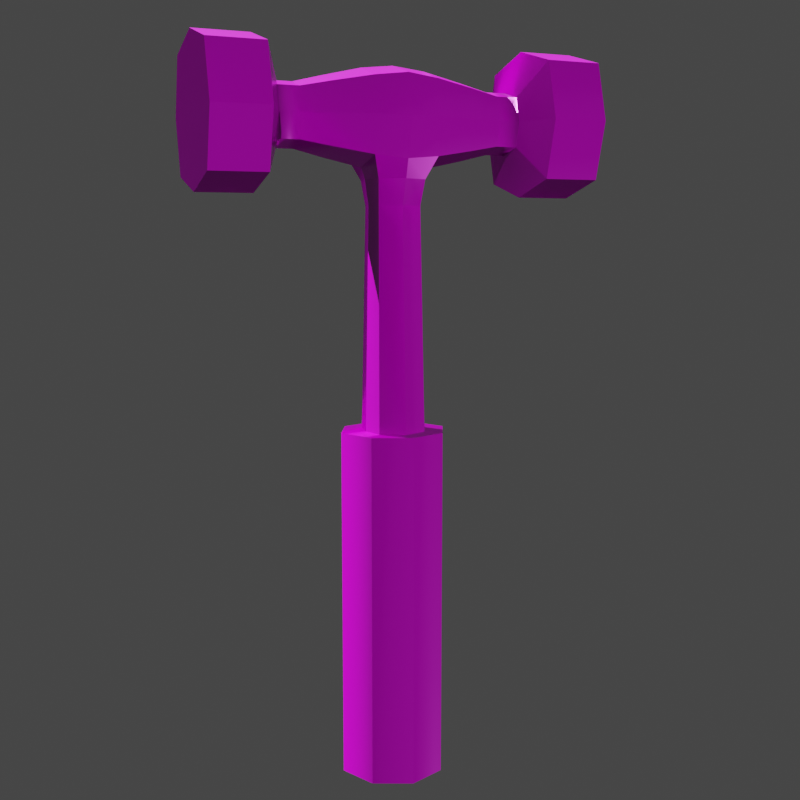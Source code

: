 # Source: hammer.blend  (saved by Blender 4.0.36; exported with 4.5.12 LTS)
import bpy
from mathutils import Matrix  # noqa: F401  (used for matrix-valued properties, if any)

bpy.ops.wm.read_factory_settings(use_empty=True)
scene = bpy.context.scene
scene.name = 'Scene'

# ---- collections
col_collection = bpy.data.collections.new('Collection'); scene.collection.children.link(col_collection)

# ---- images (referenced by path relative to the original .blend; pixels are not part of the script)
import os
ASSET_DIR = os.environ.get("B2B_ASSET_DIR", "")  # directory of the original .blend (textures are referenced by path, not embedded)
HERE = os.path.dirname(os.path.abspath(__file__))  # packed textures are extracted next to this script under _unpacked/

def load_image(name, relpath, width, height, colorspace="sRGB"):
    """Load a texture the original file referenced (path relative to the .blend, or extracted next to this script)."""
    p = next((c for c in (os.path.join(HERE, relpath), os.path.join(ASSET_DIR, relpath)) if relpath and os.path.exists(c)), "")
    if p:
        img = bpy.data.images.load(p, check_existing=True)
        img.name = name
    else:  # same state as the original file: an image datablock whose file is absent (Cycles renders it pink)
        img = bpy.data.images.new(name, width, height)
        img.source = "FILE"
        img.filepath = "//" + (relpath or name)
    img.colorspace_settings.name = colorspace
    return img
img_hammer_textured_hammer_metal_mat_basecolor_png = load_image('Hammer_textured_Hammer_Metal_Mat_BaseColor.png', 'Hammer_textured_Hammer_Metal_Mat_BaseColor.png', 1024, 1024, 'sRGB')
img_hammer_textured_hammer_metal_mat_roughness_png = load_image('Hammer_textured_Hammer_Metal_Mat_Roughness.png', 'Hammer_textured_Hammer_Metal_Mat_Roughness.png', 1024, 1024, 'Non-Color')
img_hammer_textured_hammer_metal_mat_normal_png = load_image('Hammer_textured_Hammer_Metal_Mat_Normal.png', 'Hammer_textured_Hammer_Metal_Mat_Normal.png', 1024, 1024, 'Non-Color')
img_hammer_textured_hammer_metal_mat_metallic_png = load_image('Hammer_textured_Hammer_Metal_Mat_Metallic.png', 'Hammer_textured_Hammer_Metal_Mat_Metallic.png', 1024, 1024, 'Non-Color')
img_hammer_textured_default_material_metallic_png = load_image('Hammer_textured_Default_Material_Metallic.png', 'Hammer_textured_Default_Material_Metallic.png', 1024, 1024, 'Non-Color')
img_hammer_textured_default_material_roughness_png = load_image('Hammer_textured_Default_Material_Roughness.png', 'Hammer_textured_Default_Material_Roughness.png', 1024, 1024, 'Non-Color')
img_hammer_textured_default_material_normal_png = load_image('Hammer_textured_Default_Material_Normal.png', 'Hammer_textured_Default_Material_Normal.png', 1024, 1024, 'Non-Color')
img_hammer_textured_default_material_basecolor_png = load_image('Hammer_textured_Default_Material_BaseColor.png', 'Hammer_textured_Default_Material_BaseColor.png', 1024, 1024, 'sRGB')

# ---- materials (node trees are filled in below, after node groups)
mat_hammer_metal_mat = bpy.data.materials.new('Hammer_Metal_Mat')
mat_hammer_metal_mat.use_transparent_shadow = False
mat_hammer_metal_mat.diffuse_color = (0.5, 0.5, 0.5, 1.0)
mat_hammer_metal_mat.roughness = 0.5528
mat_hammer_metal_mat.specular_intensity = 1.0
mat_hammer_metal_mat.metallic = 1.0
mat_default_material = bpy.data.materials.new('Default_Material')
mat_default_material.use_transparent_shadow = False
mat_default_material.diffuse_color = (0.5, 0.5, 0.5, 1.0)
mat_default_material.roughness = 0.5528
mat_default_material.specular_intensity = 1.0
mat_default_material.metallic = 1.0

# ---- material node trees
mat_hammer_metal_mat.use_nodes = True; mat_hammer_metal_mat.node_tree.nodes.clear()
_N = mat_hammer_metal_mat.node_tree.nodes; _L = mat_hammer_metal_mat.node_tree.links
n0 = _N.new('ShaderNodeNormalMap'); n0.name = 'Normal Map'; n0.location = (-300, -300)
n0.label = 'Normal/Map'
n1 = _N.new('ShaderNodeTexImage'); n1.name = 'Image Texture'; n1.location = (-597, 229)
n1.image = img_hammer_textured_hammer_metal_mat_basecolor_png
n2 = _N.new('ShaderNodeTexImage'); n2.name = 'Image Texture.004'; n2.location = (-599, -73)
n2.image = img_hammer_textured_hammer_metal_mat_roughness_png
n3 = _N.new('ShaderNodeTexImage'); n3.name = 'Image Texture.003'; n3.location = (-722, -409)
n3.image = img_hammer_textured_hammer_metal_mat_normal_png
n4 = _N.new('ShaderNodeTexImage'); n4.name = 'Image Texture.002'; n4.location = (-895, 163)
n4.image = img_hammer_textured_hammer_metal_mat_metallic_png
n5 = _N.new('ShaderNodeOutputMaterial'); n5.name = 'Material Output'; n5.location = (649, 227)
n6 = _N.new('ShaderNodeBsdfPrincipled'); n6.name = 'Principled BSDF'; n6.location = (10, 300)
n6.inputs[3].default_value = 1.45
n6.inputs[13].default_value = 1.0
n6.inputs[27].default_value = (0.0, 0.0, 0.0, 1.0)
n6.inputs[28].default_value = 1.0
_L.new(n0.outputs[0], n6.inputs[5])
_L.new(n1.outputs[0], n6.inputs[0])
_L.new(n2.outputs[0], n6.inputs[2])
_L.new(n3.outputs[0], n0.inputs[1])
_L.new(n4.outputs[0], n6.inputs[1])
_L.new(n6.outputs[0], n5.inputs[0])
n5.is_active_output = True
mat_default_material.use_nodes = True; mat_default_material.node_tree.nodes.clear()
_N = mat_default_material.node_tree.nodes; _L = mat_default_material.node_tree.links
n0 = _N.new('ShaderNodeBsdfPrincipled'); n0.name = 'Principled BSDF'; n0.location = (10, 300)
n0.inputs[3].default_value = 1.45
n0.inputs[13].default_value = 1.0
n0.inputs[27].default_value = (0.0, 0.0, 0.0, 1.0)
n0.inputs[28].default_value = 1.0
n1 = _N.new('ShaderNodeOutputMaterial'); n1.name = 'Material Output'; n1.location = (300, 300)
n2 = _N.new('ShaderNodeNormalMap'); n2.name = 'Normal Map'; n2.location = (-300, -300)
n2.label = 'Normal/Map'
n3 = _N.new('ShaderNodeTexImage'); n3.name = 'Image Texture.001'; n3.location = (-665, 184)
n3.image = img_hammer_textured_default_material_metallic_png
n4 = _N.new('ShaderNodeTexImage'); n4.name = 'Image Texture.003'; n4.location = (-387, 121)
n4.image = img_hammer_textured_default_material_roughness_png
n5 = _N.new('ShaderNodeTexImage'); n5.name = 'Image Texture.002'; n5.location = (-657, -344)
n5.image = img_hammer_textured_default_material_normal_png
n6 = _N.new('ShaderNodeTexImage'); n6.name = 'Image Texture'; n6.location = (-874, 350)
n6.image = img_hammer_textured_default_material_basecolor_png
_L.new(n0.outputs[0], n1.inputs[0])
_L.new(n2.outputs[0], n0.inputs[5])
_L.new(n3.outputs[0], n0.inputs[1])
_L.new(n4.outputs[0], n0.inputs[2])
_L.new(n5.outputs[0], n2.inputs[1])
_L.new(n6.outputs[0], n0.inputs[0])
n1.is_active_output = True

# ---- world
world_world = bpy.data.worlds.new('World'); scene.world = world_world
world_world.use_nodes = True; world_world.node_tree.nodes.clear()
_N = world_world.node_tree.nodes; _L = world_world.node_tree.links
n0 = _N.new('ShaderNodeOutputWorld'); n0.name = 'World Output'; n0.location = (300, 300)
n1 = _N.new('ShaderNodeBackground'); n1.name = 'Background'; n1.location = (10, 300)
n1.inputs[0].default_value = (0.05088, 0.05088, 0.05088, 1.0)
_L.new(n1.outputs[0], n0.inputs[0])
n0.is_active_output = True
world_world.color = (0.05088, 0.05088, 0.05088)
world_world.use_sun_shadow = False
world_world.sun_shadow_jitter_overblur = 0.0

# ---- cameras
cam_camera = bpy.data.cameras.new('Camera')
cam_camera.clip_end = 100.0
cam_camera.ortho_scale = 7.314

# ---- lights
light_sun = bpy.data.lights.new('Sun', 'SUN')
light_sun.transmission_factor = 0.0
light_sun.energy = 8.58
light_sun_001 = bpy.data.lights.new('Sun.001', 'SUN')
light_sun_001.transmission_factor = 0.0
light_sun_001.energy = 1.0

# ---- meshes
me_pcube3 = bpy.data.meshes.new('pCube3')
me_pcube3.from_pydata([(-0.541, 10.89, 0.7658), (0.0, 10.89, 0.832), (0.0, 11.55, 0.6554), (-0.541, 11.49, 0.6032), (0.0, 11.73, 9.395e-08), (-0.541, 11.67, 9.673e-08), (-0.541, 11.49, -0.6032), (0.0, 11.55, -0.6554), (0.0, 10.89, -0.832), (-0.541, 10.89, -0.7658), (3.252, 10.89, 1.187), (3.252, 10.89, -1.22e-15), (3.252, 12.09, -9.61e-16), (3.252, 11.83, 0.9351), (-3.252, 10.89, -1.22e-15), (-3.252, 10.89, 1.187), (-3.252, 11.83, 0.9351), (-3.252, 12.09, -9.61e-16), (0.541, 10.29, 0.6032), (0.541, 10.12, 9.673e-08), (1.19, 10.26, -9.61e-16), (1.19, 10.4, 0.4892), (0.541, 10.89, -0.7658), (0.541, 11.49, -0.6032), (1.19, 11.38, -0.4892), (1.19, 10.89, -0.621), (0.541, 11.67, 9.673e-08), (0.541, 11.49, 0.6032), (1.19, 11.38, 0.4892), (1.19, 11.52, -9.61e-16), (0.541, 10.89, 0.7658), (1.19, 10.89, 0.621), (-0.541, 10.12, 9.673e-08), (-0.541, 10.29, 0.6032), (-1.19, 10.4, 0.4892), (-1.19, 10.26, -9.61e-16), (-1.19, 11.38, 0.4892), (-1.19, 10.89, 0.621), (-1.19, 11.52, -9.61e-16), (-1.19, 10.89, -0.621), (-1.19, 11.38, -0.4892), (1.676, 10.38, -9.61e-16), (1.676, 10.49, 0.3978), (1.676, 11.29, -0.3978), (1.676, 10.89, -0.5051), (1.676, 11.29, 0.3978), (1.676, 11.4, -9.61e-16), (1.676, 10.89, 0.5051), (-1.676, 10.49, 0.3978), (-1.676, 10.38, -9.61e-16), (-1.676, 11.29, 0.3978), (-1.676, 10.89, 0.5051), (-1.676, 11.4, -9.61e-16), (-1.676, 10.89, -0.5051), (-1.676, 11.29, -0.3978), (2.035, 10.38, -9.61e-16), (2.035, 10.49, 0.3978), (2.035, 11.29, -0.3978), (2.035, 10.89, -0.5051), (2.035, 11.29, 0.3978), (2.035, 11.4, -9.61e-16), (2.035, 10.89, 0.5051), (-2.035, 10.49, 0.3978), (-2.035, 10.38, -9.61e-16), (-2.035, 11.29, 0.3978), (-2.035, 10.89, 0.5051), (-2.035, 11.4, -9.61e-16), (-2.035, 10.89, -0.5051), (-2.035, 11.29, -0.3978), (2.321, 9.691, -9.61e-16), (2.321, 9.957, 0.9351), (2.321, 11.83, -0.9351), (2.321, 10.89, -1.187), (2.321, 11.83, 0.9351), (2.321, 12.09, -9.61e-16), (2.321, 10.89, 1.187), (-2.321, 9.957, 0.9351), (-2.321, 9.691, -9.61e-16), (-2.321, 11.83, 0.9351), (-2.321, 10.89, 1.187), (-2.321, 12.09, -9.61e-16), (-2.321, 10.89, -1.187), (-2.321, 11.83, -0.9351), (3.252, 9.691, -9.61e-16), (3.252, 9.957, 0.9351), (3.252, 11.83, -0.9351), (3.252, 10.89, -1.187), (-3.252, 9.957, 0.9351), (-3.252, 9.691, -9.61e-16), (-3.252, 10.89, -1.187), (-3.252, 11.83, -0.9351), (0.0, 10.24, 0.6554), (2.321, 9.957, -0.9351), (3.252, 9.957, -0.9351), (2.035, 10.49, -0.3978), (1.676, 10.49, -0.3978), (1.19, 10.4, -0.4892), (0.541, 10.29, -0.6032), (0.0, 10.24, -0.6554), (-0.541, 10.29, -0.6032), (-1.19, 10.4, -0.4892), (-1.676, 10.49, -0.3978), (-2.035, 10.49, -0.3978), (-2.321, 9.957, -0.9351), (-3.252, 9.957, -0.9351), (-0.4014, 5.837, 0.4014), (0.0, 5.837, 0.5702), (0.0, 9.521, 0.4249), (-0.3604, 9.521, 0.2991), (0.4014, 5.837, 0.4014), (0.4812, 5.837, 0.0), (0.4199, 9.521, 0.0), (0.3604, 9.521, 0.2991), (0.0, 5.837, -0.5702), (-0.4014, 5.837, -0.4014), (-0.3604, 9.521, -0.2991), (0.0, 9.521, -0.4249), (-0.4812, 5.837, 0.0), (-0.4199, 9.521, 0.0), (0.4014, 5.837, -0.4014), (0.3604, 9.521, -0.2991), (-0.4014, 9.937, -0.4014), (0.0, 9.937, -0.5702), (0.4014, 9.937, -0.4014), (0.4812, 9.937, 0.0), (0.4014, 9.937, 0.4014), (0.0, 9.937, 0.5702), (-0.4014, 9.937, 0.4014), (-0.4812, 9.937, 0.0), (-0.6274, -0.03243, 0.6274), (0.0, -0.03243, 0.8914), (0.0, 5.837, 0.8914), (-0.6274, 5.837, 0.6274), (-0.6274, 5.837, -0.6274), (0.0, 5.837, -0.8914), (0.0, -0.03243, -0.8914), (-0.6274, -0.03243, -0.6274), (-0.9132, -0.03243, 2.305e-16), (0.0, -0.03243, 2.305e-16), (0.6274, -0.03243, 0.6274), (0.9132, -0.03243, 2.305e-16), (0.9132, 5.837, -4.148e-14), (0.6274, 5.837, 0.6274), (-0.9132, 5.837, -4.148e-14), (0.0, 5.837, 0.5702), (-0.4014, 5.837, 0.4014), (0.4812, 5.837, -4.148e-14), (0.4014, 5.837, 0.4014), (-0.4014, 5.837, -0.4014), (0.0, 5.837, -0.5702), (-0.4812, 5.837, -4.148e-14), (0.6274, -0.03243, -0.6274), (0.6274, 5.837, -0.6274), (0.4014, 5.837, -0.4014)], [], [(3, 0, 1), (1, 2, 3), (5, 3, 2), (2, 4, 5), (9, 6, 7), (7, 8, 9), (13, 10, 11), (11, 12, 13), (17, 14, 15), (15, 16, 17), (21, 18, 19), (19, 20, 21), (25, 22, 23), (23, 24, 25), (29, 26, 27), (27, 28, 29), (28, 27, 30), (30, 31, 28), (35, 32, 33), (33, 34, 35), (37, 0, 3), (3, 36, 37), (36, 3, 5), (5, 38, 36), (40, 6, 9), (9, 39, 40), (42, 21, 20), (20, 41, 42), (44, 25, 24), (24, 43, 44), (46, 29, 28), (28, 45, 46), (45, 28, 31), (31, 47, 45), (49, 35, 34), (34, 48, 49), (51, 37, 36), (36, 50, 51), (50, 36, 38), (38, 52, 50), (54, 40, 39), (39, 53, 54), (56, 42, 41), (41, 55, 56), (58, 44, 43), (43, 57, 58), (60, 46, 45), (45, 59, 60), (59, 45, 47), (47, 61, 59), (63, 49, 48), (48, 62, 63), (65, 51, 50), (50, 64, 65), (64, 50, 52), (52, 66, 64), (68, 54, 53), (53, 67, 68), (70, 56, 55), (55, 69, 70), (72, 58, 57), (57, 71, 72), (74, 60, 59), (59, 73, 74), (73, 59, 61), (61, 75, 73), (77, 63, 62), (62, 76, 77), (79, 65, 64), (64, 78, 79), (78, 64, 66), (66, 80, 78), (82, 68, 67), (67, 81, 82), (84, 70, 69), (69, 83, 84), (86, 72, 71), (71, 85, 86), (12, 74, 73), (73, 13, 12), (13, 73, 75), (75, 10, 13), (88, 77, 76), (76, 87, 88), (15, 79, 78), (78, 16, 15), (16, 78, 80), (80, 17, 16), (90, 82, 81), (81, 89, 90), (14, 88, 87), (87, 15, 14), (87, 76, 79), (79, 15, 87), (76, 62, 65), (65, 79, 76), (62, 48, 51), (51, 65, 62), (48, 34, 37), (37, 51, 48), (34, 33, 0), (0, 37, 34), (0, 33, 91), (91, 1, 0), (21, 31, 30), (30, 18, 21), (42, 47, 31), (31, 21, 42), (56, 61, 47), (47, 42, 56), (70, 75, 61), (61, 56, 70), (84, 10, 75), (75, 70, 84), (10, 84, 83), (83, 11, 10), (93, 92, 72), (72, 86, 93), (92, 94, 58), (58, 72, 92), (94, 95, 44), (44, 58, 94), (95, 96, 25), (25, 44, 95), (96, 97, 22), (22, 25, 96), (99, 9, 8), (8, 98, 99), (100, 39, 9), (9, 99, 100), (101, 53, 39), (39, 100, 101), (102, 67, 53), (53, 101, 102), (103, 81, 67), (67, 102, 103), (104, 89, 81), (81, 103, 104), (90, 89, 14), (14, 17, 90), (89, 104, 88), (88, 14, 89), (104, 103, 77), (77, 88, 104), (103, 102, 63), (63, 77, 103), (102, 101, 49), (49, 63, 102), (101, 100, 35), (35, 49, 101), (100, 99, 32), (32, 35, 100), (96, 20, 19), (19, 97, 96), (95, 41, 20), (20, 96, 95), (94, 55, 41), (41, 95, 94), (92, 69, 55), (55, 94, 92), (93, 83, 69), (69, 92, 93), (86, 11, 83), (83, 93, 86), (85, 12, 11), (11, 86, 85), (85, 71, 74), (74, 12, 85), (71, 57, 60), (60, 74, 71), (57, 43, 46), (46, 60, 57), (43, 24, 29), (29, 46, 43), (24, 23, 26), (26, 29, 24), (6, 5, 4), (4, 7, 6), (40, 38, 5), (5, 6, 40), (54, 52, 38), (38, 40, 54), (68, 66, 52), (52, 54, 68), (82, 80, 66), (66, 68, 82), (90, 17, 80), (80, 82, 90), (8, 7, 23), (23, 22, 8), (97, 98, 8), (8, 22, 97), (30, 1, 91), (91, 18, 30), (27, 2, 1), (1, 30, 27), (26, 4, 2), (2, 27, 26), (23, 7, 4), (4, 26, 23), (108, 105, 106), (106, 107, 108), (112, 109, 110), (110, 111, 112), (116, 113, 114), (114, 115, 116), (118, 117, 105), (105, 108, 118), (115, 114, 117), (117, 118, 115), (120, 111, 110), (110, 119, 120), (120, 119, 113), (113, 116, 120), (112, 107, 106), (106, 109, 112), (122, 116, 115), (115, 121, 122), (123, 120, 116), (116, 122, 123), (123, 124, 111), (111, 120, 123), (125, 112, 111), (111, 124, 125), (125, 126, 107), (107, 112, 125), (127, 108, 107), (107, 126, 127), (128, 118, 108), (108, 127, 128), (121, 115, 118), (118, 128, 121), (122, 98, 97), (97, 123, 122), (123, 97, 19), (19, 124, 123), (124, 19, 18), (18, 125, 124), (125, 18, 91), (91, 126, 125), (126, 91, 33), (33, 127, 126), (127, 33, 32), (32, 128, 127), (128, 32, 99), (99, 121, 128), (121, 99, 98), (98, 122, 121), (132, 129, 130), (130, 131, 132), (136, 133, 134), (134, 135, 136), (129, 137, 138), (138, 130, 129), (142, 139, 140), (140, 141, 142), (143, 137, 129), (129, 132, 143), (145, 132, 131), (131, 144, 145), (147, 142, 141), (141, 146, 147), (149, 134, 133), (133, 148, 149), (150, 143, 132), (132, 145, 150), (148, 133, 143), (143, 150, 148), (133, 136, 137), (137, 143, 133), (137, 136, 135), (135, 138, 137), (152, 141, 140), (140, 151, 152), (153, 146, 141), (141, 152, 153), (153, 152, 134), (134, 149, 153), (151, 135, 134), (134, 152, 151), (140, 138, 135), (135, 151, 140), (139, 130, 138), (138, 140, 139), (142, 131, 130), (130, 139, 142), (147, 144, 131), (131, 142, 147)])
me_pcube3.polygons.foreach_set('use_smooth', [True] * 288)
me_pcube3.polygons.foreach_set('material_index', [0, 0, 0, 0, 0, 0, 0, 0, 0, 0, 0, 0, 0, 0, 0, 0, 0, 0, 0, 0, 0, 0, 0, 0, 0, 0, 0, 0, 0, 0, 0, 0, 0, 0, 0, 0, 0, 0, 0, 0, 0, 0, 0, 0, 0, 0, 0, 0, 0, 0, 0, 0, 0, 0, 0, 0, 0, 0, 0, 0, 0, 0, 0, 0, 0, 0, 0, 0, 0, 0, 0, 0, 0, 0, 0, 0, 0, 0, 0, 0, 0, 0, 0, 0, 0, 0, 0, 0, 0, 0, 0, 0, 0, 0, 0, 0, 0, 0, 0, 0, 0, 0, 0, 0, 0, 0, 0, 0, 0, 0, 0, 0, 0, 0, 0, 0, 0, 0, 0, 0, 0, 0, 0, 0, 0, 0, 0, 0, 0, 0, 0, 0, 0, 0, 0, 0, 0, 0, 0, 0, 0, 0, 0, 0, 0, 0, 0, 0, 0, 0, 0, 0, 0, 0, 0, 0, 0, 0, 0, 0, 0, 0, 0, 0, 0, 0, 0, 0, 0, 0, 0, 0, 0, 0, 0, 0, 0, 0, 0, 0, 0, 0, 0, 0, 0, 0, 0, 0, 0, 0, 0, 0, 0, 0, 0, 0, 0, 0, 0, 0, 0, 0, 0, 0, 0, 0, 0, 0, 0, 0, 0, 0, 0, 0, 0, 0, 0, 0, 0, 0, 0, 0, 0, 0, 0, 0, 0, 0, 0, 0, 0, 0, 0, 0, 0, 0, 0, 0, 0, 0, 0, 0, 0, 0, 0, 0, 0, 0, 1, 1, 1, 1, 1, 1, 1, 1, 1, 1, 1, 1, 1, 1, 1, 1, 1, 1, 1, 1, 1, 1, 1, 1, 1, 1, 1, 1, 1, 1, 1, 1, 1, 1, 1, 1, 1, 1, 1, 1])
_k = set([(2, 3), (2, 27), (3, 36), (6, 7), (6, 40), (7, 23), (10, 13), (10, 84), (12, 13), (12, 85), (13, 73), (15, 16), (15, 87), (16, 17), (16, 78), (17, 90), (18, 19), (18, 21), (18, 91), (18, 125), (19, 97), (19, 124), (21, 42), (23, 24), (24, 43), (27, 28), (28, 45), (32, 33), (32, 99), (32, 128), (33, 34), (33, 91), (33, 127), (34, 48), (36, 50), (40, 54), (42, 56), (43, 57), (45, 59), (48, 62), (50, 64), (54, 68), (56, 70), (57, 71), (59, 73), (62, 76), (64, 78), (68, 82), (69, 70), (69, 92), (70, 75), (70, 84), (71, 72), (71, 74), (71, 85), (72, 92), (73, 74), (73, 75), (76, 77), (76, 79), (76, 87), (77, 103), (78, 79), (78, 80), (80, 82), (81, 82), (81, 103), (82, 90), (83, 84), (83, 93), (85, 86), (86, 93), (87, 88), (88, 104), (89, 90), (89, 104), (91, 126), (92, 93), (92, 94), (94, 95), (95, 96), (96, 97), (97, 98), (97, 123), (98, 99), (98, 122), (99, 100), (99, 121), (100, 101), (101, 102), (102, 103), (103, 104), (105, 108), (105, 118), (108, 127), (109, 112), (112, 125), (114, 115), (114, 116), (115, 121), (119, 120), (120, 123), (121, 122), (121, 128), (122, 123), (123, 124), (124, 125), (125, 126), (126, 127), (127, 128), (129, 130), (129, 132), (129, 137), (130, 139), (131, 132), (131, 142), (132, 143), (133, 134), (133, 136), (133, 143), (134, 152), (135, 136), (135, 151), (136, 137), (139, 140), (139, 142), (140, 151), (141, 142), (141, 152), (151, 152)])
me_pcube3.attributes.new('sharp_edge', 'BOOLEAN', 'EDGE').data.foreach_set('value', [ (min(e.vertices), max(e.vertices)) in _k for e in me_pcube3.edges])
_uv = me_pcube3.uv_layers.new(name='Attribute')
_uv.uv.foreach_set('vector', [0.7988, 0.1401, 0.7987, 0.1827, 0.7602, 0.1826, 0.7602, 0.1826, 0.7603, 0.1364, 0.7988, 0.1401, 0.7989, 0.128, 0.7988, 0.1401, 0.7603, 0.1364, 0.7603, 0.1364, 0.7604, 0.1232, 0.7989, 0.128, 0.2797, 0.8593, 0.2797, 0.9018, 0.2412, 0.9055, 0.2412, 0.9055, 0.2412, 0.8593, 0.2797, 0.8593, 0.5289, 0.116, 0.5287, 0.1819, 0.45, 0.1602, 0.45, 0.1602, 0.4717, 0.08146, 0.5289, 0.116, 0.5301, 0.9596, 0.5515, 0.8808, 0.6303, 0.9022, 0.6303, 0.9022, 0.5969, 0.959, 0.5301, 0.9596, 0.6754, 0.2168, 0.7216, 0.225, 0.7216, 0.2371, 0.7216, 0.2371, 0.6754, 0.2266, 0.6754, 0.2168, 0.1565, 0.8593, 0.2027, 0.8593, 0.2027, 0.9018, 0.2027, 0.9018, 0.1565, 0.8937, 0.1565, 0.8593, 0.6756, 0.138, 0.7219, 0.1278, 0.7218, 0.1399, 0.7218, 0.1399, 0.6756, 0.1478, 0.6756, 0.138, 0.6756, 0.1478, 0.7218, 0.1399, 0.7217, 0.1824, 0.7217, 0.1824, 0.6755, 0.1823, 0.6756, 0.1478, 0.8448, 0.2271, 0.7986, 0.2373, 0.7986, 0.2252, 0.7986, 0.2252, 0.8448, 0.2173, 0.8448, 0.2271, 0.8449, 0.1828, 0.7987, 0.1827, 0.7988, 0.1401, 0.7988, 0.1401, 0.845, 0.1483, 0.8449, 0.1828, 0.845, 0.1483, 0.7988, 0.1401, 0.7989, 0.128, 0.7989, 0.128, 0.8451, 0.1385, 0.845, 0.1483, 0.3259, 0.8937, 0.2797, 0.9018, 0.2797, 0.8593, 0.2797, 0.8593, 0.3259, 0.8593, 0.3259, 0.8937, 0.6408, 0.2103, 0.6754, 0.2168, 0.6754, 0.2266, 0.6754, 0.2266, 0.6408, 0.2182, 0.6408, 0.2103, 0.1219, 0.8593, 0.1565, 0.8593, 0.1565, 0.8937, 0.1565, 0.8937, 0.1219, 0.8873, 0.1219, 0.8593, 0.641, 0.1462, 0.6756, 0.138, 0.6756, 0.1478, 0.6756, 0.1478, 0.641, 0.1542, 0.641, 0.1462, 0.641, 0.1542, 0.6756, 0.1478, 0.6755, 0.1823, 0.6755, 0.1823, 0.6409, 0.1822, 0.641, 0.1542, 0.8794, 0.2189, 0.8448, 0.2271, 0.8448, 0.2173, 0.8448, 0.2173, 0.8795, 0.2109, 0.8794, 0.2189, 0.8795, 0.1829, 0.8449, 0.1828, 0.845, 0.1483, 0.845, 0.1483, 0.8796, 0.1548, 0.8795, 0.1829, 0.8796, 0.1548, 0.845, 0.1483, 0.8451, 0.1385, 0.8451, 0.1385, 0.8796, 0.1469, 0.8796, 0.1548, 0.3605, 0.8873, 0.3259, 0.8937, 0.3259, 0.8593, 0.3259, 0.8593, 0.3605, 0.8593, 0.3605, 0.8873, 0.6153, 0.2102, 0.6408, 0.2103, 0.6408, 0.2182, 0.6408, 0.2182, 0.6153, 0.2182, 0.6153, 0.2102, 0.09638, 0.8593, 0.1219, 0.8593, 0.1219, 0.8873, 0.1219, 0.8873, 0.09638, 0.8873, 0.09638, 0.8593, 0.6155, 0.1461, 0.641, 0.1462, 0.641, 0.1542, 0.641, 0.1542, 0.6155, 0.1541, 0.6155, 0.1461, 0.6155, 0.1541, 0.641, 0.1542, 0.6409, 0.1822, 0.6409, 0.1822, 0.6154, 0.1822, 0.6155, 0.1541, 0.9049, 0.219, 0.8794, 0.2189, 0.8795, 0.2109, 0.8795, 0.2109, 0.905, 0.211, 0.9049, 0.219, 0.905, 0.183, 0.8795, 0.1829, 0.8796, 0.1548, 0.8796, 0.1548, 0.9051, 0.1549, 0.905, 0.183, 0.9051, 0.1549, 0.8796, 0.1548, 0.8796, 0.1469, 0.8796, 0.1469, 0.9051, 0.1469, 0.9051, 0.1549, 0.3861, 0.8873, 0.3605, 0.8873, 0.3605, 0.8593, 0.3605, 0.8593, 0.3861, 0.8593, 0.3861, 0.8873, 0.1671, 0.604, 0.1264, 0.6457, 0.09782, 0.638, 0.09782, 0.638, 0.09717, 0.5839, 0.1671, 0.604, 0.00854, 0.6756, 0.06217, 0.6749, 0.07011, 0.7033, 0.07011, 0.7033, 0.02937, 0.745, 0.00854, 0.6756, 0.09932, 0.7652, 0.09868, 0.711, 0.1271, 0.7026, 0.1271, 0.7026, 0.1688, 0.7434, 0.09932, 0.7652, 0.1688, 0.7434, 0.1271, 0.7026, 0.1343, 0.6741, 0.1343, 0.6741, 0.188, 0.6734, 0.1688, 0.7434, 0.8927, 0.2659, 0.8927, 0.3173, 0.8656, 0.325, 0.8656, 0.325, 0.8265, 0.2858, 0.8927, 0.2659, 0.8074, 0.352, 0.8584, 0.352, 0.8656, 0.379, 0.8656, 0.379, 0.8264, 0.4182, 0.8074, 0.352, 0.8264, 0.4182, 0.8656, 0.379, 0.8926, 0.3867, 0.8926, 0.3867, 0.8926, 0.4381, 0.8264, 0.4182, 0.9588, 0.4183, 0.9197, 0.3791, 0.9269, 0.352, 0.9269, 0.352, 0.9779, 0.3521, 0.9588, 0.4183, 0.5285, 0.2478, 0.5948, 0.248, 0.5947, 0.2668, 0.5947, 0.2668, 0.5285, 0.2666, 0.5285, 0.2478, 0.009695, 0.8593, 0.07596, 0.8593, 0.07596, 0.9252, 0.07596, 0.9252, 0.009695, 0.9252, 0.009695, 0.8593, 0.5289, 0.09725, 0.5952, 0.09743, 0.5951, 0.1162, 0.5951, 0.1162, 0.5289, 0.116, 0.5289, 0.09725, 0.5289, 0.116, 0.5951, 0.1162, 0.595, 0.1821, 0.595, 0.1821, 0.5287, 0.1819, 0.5289, 0.116, 0.9915, 0.2679, 0.9252, 0.2677, 0.9253, 0.2489, 0.9253, 0.2489, 0.9916, 0.2491, 0.9915, 0.2679, 0.9917, 0.1832, 0.9255, 0.183, 0.9257, 0.1171, 0.9257, 0.1171, 0.9919, 0.1173, 0.9917, 0.1832, 0.9919, 0.1173, 0.9257, 0.1171, 0.9257, 0.09835, 0.9257, 0.09835, 0.992, 0.09854, 0.9919, 0.1173, 0.4727, 0.9252, 0.4065, 0.9252, 0.4065, 0.8593, 0.4065, 0.8593, 0.4727, 0.8593, 0.4727, 0.9252, 0.5515, 0.8808, 0.573, 0.802, 0.6303, 0.8363, 0.6303, 0.8363, 0.6303, 0.9022, 0.5515, 0.8808, 0.9916, 0.2491, 0.9253, 0.2489, 0.9255, 0.183, 0.9255, 0.183, 0.9917, 0.1832, 0.9916, 0.2491, 0.8265, 0.2858, 0.8656, 0.325, 0.8584, 0.352, 0.8584, 0.352, 0.8074, 0.352, 0.8265, 0.2858, 0.905, 0.211, 0.8795, 0.2109, 0.8795, 0.1829, 0.8795, 0.1829, 0.905, 0.183, 0.905, 0.211, 0.8795, 0.2109, 0.8448, 0.2173, 0.8449, 0.1828, 0.8449, 0.1828, 0.8795, 0.1829, 0.8795, 0.2109, 0.8448, 0.2173, 0.7986, 0.2252, 0.7987, 0.1827, 0.7987, 0.1827, 0.8449, 0.1828, 0.8448, 0.2173, 0.7987, 0.1827, 0.7986, 0.2252, 0.7601, 0.2288, 0.7601, 0.2288, 0.7602, 0.1826, 0.7987, 0.1827, 0.6754, 0.2168, 0.6755, 0.1823, 0.7217, 0.1824, 0.7217, 0.1824, 0.7216, 0.225, 0.6754, 0.2168, 0.6408, 0.2103, 0.6409, 0.1822, 0.6755, 0.1823, 0.6755, 0.1823, 0.6754, 0.2168, 0.6408, 0.2103, 0.6153, 0.2102, 0.6154, 0.1822, 0.6409, 0.1822, 0.6409, 0.1822, 0.6408, 0.2103, 0.6153, 0.2102, 0.1671, 0.604, 0.188, 0.6734, 0.1343, 0.6741, 0.1343, 0.6741, 0.1264, 0.6457, 0.1671, 0.604, 0.5285, 0.2478, 0.5287, 0.1819, 0.595, 0.1821, 0.595, 0.1821, 0.5948, 0.248, 0.5285, 0.2478, 0.5287, 0.1819, 0.4951, 0.2386, 0.4282, 0.2389, 0.4282, 0.2389, 0.45, 0.1602, 0.5287, 0.1819, 0.009695, 0.7934, 0.07596, 0.7934, 0.07596, 0.8593, 0.07596, 0.8593, 0.009695, 0.8593, 0.009695, 0.7934, 0.02771, 0.6056, 0.06943, 0.6464, 0.06217, 0.6749, 0.06217, 0.6749, 0.00854, 0.6756, 0.02771, 0.6056, 0.09638, 0.8312, 0.1219, 0.8312, 0.1219, 0.8593, 0.1219, 0.8593, 0.09638, 0.8593, 0.09638, 0.8312, 0.1219, 0.8312, 0.1565, 0.8248, 0.1565, 0.8593, 0.1565, 0.8593, 0.1219, 0.8593, 0.1219, 0.8312, 0.1565, 0.8248, 0.2027, 0.8167, 0.2027, 0.8593, 0.2027, 0.8593, 0.1565, 0.8593, 0.1565, 0.8248, 0.2797, 0.8167, 0.2797, 0.8593, 0.2412, 0.8593, 0.2412, 0.8593, 0.2412, 0.8131, 0.2797, 0.8167, 0.3259, 0.8248, 0.3259, 0.8593, 0.2797, 0.8593, 0.2797, 0.8593, 0.2797, 0.8167, 0.3259, 0.8248, 0.3605, 0.8312, 0.3605, 0.8593, 0.3259, 0.8593, 0.3259, 0.8593, 0.3259, 0.8248, 0.3605, 0.8312, 0.3861, 0.8312, 0.3861, 0.8593, 0.3605, 0.8593, 0.3605, 0.8593, 0.3605, 0.8312, 0.3861, 0.8312, 0.9589, 0.2859, 0.9779, 0.3521, 0.9269, 0.352, 0.9269, 0.352, 0.9197, 0.325, 0.9589, 0.2859, 0.4727, 0.7934, 0.4727, 0.8593, 0.4065, 0.8593, 0.4065, 0.8593, 0.4065, 0.7934, 0.4727, 0.7934, 0.4727, 0.9252, 0.4727, 0.8593, 0.5515, 0.8808, 0.5515, 0.8808, 0.5301, 0.9596, 0.4727, 0.9252, 0.4727, 0.8593, 0.5062, 0.8025, 0.573, 0.802, 0.573, 0.802, 0.5515, 0.8808, 0.4727, 0.8593, 0.4727, 0.7934, 0.4065, 0.7934, 0.4065, 0.7746, 0.4065, 0.7746, 0.4727, 0.7746, 0.4727, 0.7934, 0.9589, 0.2859, 0.9197, 0.325, 0.8927, 0.3173, 0.8927, 0.3173, 0.8927, 0.2659, 0.9589, 0.2859, 0.3861, 0.8312, 0.3605, 0.8312, 0.3605, 0.8232, 0.3605, 0.8232, 0.3861, 0.8232, 0.3861, 0.8312, 0.3605, 0.8312, 0.3259, 0.8248, 0.3259, 0.815, 0.3259, 0.815, 0.3605, 0.8232, 0.3605, 0.8312, 0.3259, 0.8248, 0.2797, 0.8167, 0.2797, 0.8046, 0.2797, 0.8046, 0.3259, 0.815, 0.3259, 0.8248, 0.1565, 0.8248, 0.1565, 0.815, 0.2027, 0.8046, 0.2027, 0.8046, 0.2027, 0.8167, 0.1565, 0.8248, 0.1219, 0.8312, 0.1219, 0.8232, 0.1565, 0.815, 0.1565, 0.815, 0.1565, 0.8248, 0.1219, 0.8312, 0.09638, 0.8312, 0.09638, 0.8232, 0.1219, 0.8232, 0.1219, 0.8232, 0.1219, 0.8312, 0.09638, 0.8312, 0.02771, 0.6056, 0.09717, 0.5839, 0.09782, 0.638, 0.09782, 0.638, 0.06943, 0.6464, 0.02771, 0.6056, 0.009695, 0.7934, 0.009695, 0.7746, 0.07596, 0.7746, 0.07596, 0.7746, 0.07596, 0.7934, 0.009695, 0.7934, 0.3712, 0.1385, 0.45, 0.1602, 0.4282, 0.2389, 0.4282, 0.2389, 0.371, 0.2044, 0.3712, 0.1385, 0.4048, 0.0818, 0.4717, 0.08146, 0.45, 0.1602, 0.45, 0.1602, 0.3712, 0.1385, 0.4048, 0.0818, 0.009695, 0.9252, 0.07596, 0.9252, 0.07596, 0.9439, 0.07596, 0.9439, 0.009695, 0.9439, 0.009695, 0.9252, 0.02937, 0.745, 0.07011, 0.7033, 0.09868, 0.711, 0.09868, 0.711, 0.09932, 0.7652, 0.02937, 0.745, 0.09638, 0.8873, 0.1219, 0.8873, 0.1219, 0.8953, 0.1219, 0.8953, 0.09638, 0.8953, 0.09638, 0.8873, 0.1219, 0.8873, 0.1565, 0.8937, 0.1565, 0.9036, 0.1565, 0.9036, 0.1219, 0.8953, 0.1219, 0.8873, 0.1565, 0.8937, 0.2027, 0.9018, 0.2027, 0.9139, 0.2027, 0.9139, 0.1565, 0.9036, 0.1565, 0.8937, 0.2797, 0.9018, 0.2797, 0.9139, 0.2412, 0.9186, 0.2412, 0.9186, 0.2412, 0.9055, 0.2797, 0.9018, 0.3259, 0.8937, 0.3259, 0.9036, 0.2797, 0.9139, 0.2797, 0.9139, 0.2797, 0.9018, 0.3259, 0.8937, 0.3605, 0.8873, 0.3605, 0.8953, 0.3259, 0.9036, 0.3259, 0.9036, 0.3259, 0.8937, 0.3605, 0.8873, 0.3861, 0.8873, 0.3861, 0.8953, 0.3605, 0.8953, 0.3605, 0.8953, 0.3605, 0.8873, 0.3861, 0.8873, 0.9588, 0.4183, 0.8926, 0.4381, 0.8926, 0.3867, 0.8926, 0.3867, 0.9197, 0.3791, 0.9588, 0.4183, 0.4727, 0.9252, 0.4727, 0.9439, 0.4065, 0.9439, 0.4065, 0.9439, 0.4065, 0.9252, 0.4727, 0.9252, 0.2412, 0.8593, 0.2412, 0.9055, 0.2027, 0.9018, 0.2027, 0.9018, 0.2027, 0.8593, 0.2412, 0.8593, 0.2027, 0.8167, 0.2412, 0.8131, 0.2412, 0.8593, 0.2412, 0.8593, 0.2027, 0.8593, 0.2027, 0.8167, 0.7217, 0.1824, 0.7602, 0.1826, 0.7601, 0.2288, 0.7601, 0.2288, 0.7216, 0.225, 0.7217, 0.1824, 0.7218, 0.1399, 0.7603, 0.1364, 0.7602, 0.1826, 0.7602, 0.1826, 0.7217, 0.1824, 0.7218, 0.1399, 0.7219, 0.1278, 0.7604, 0.1232, 0.7603, 0.1364, 0.7603, 0.1364, 0.7218, 0.1399, 0.7219, 0.1278, 0.2027, 0.9018, 0.2412, 0.9055, 0.2412, 0.9186, 0.2412, 0.9186, 0.2027, 0.9139, 0.2027, 0.9018, 0.7856, 0.2793, 0.7878, 0.5389, 0.7592, 0.5388, 0.7592, 0.5388, 0.7599, 0.2792, 0.7856, 0.2793, 0.7343, 0.2791, 0.7307, 0.5387, 0.725, 0.5387, 0.725, 0.5387, 0.7301, 0.2791, 0.7343, 0.2791, 0.2412, 0.7626, 0.2412, 0.503, 0.2698, 0.503, 0.2698, 0.503, 0.2669, 0.7626, 0.2412, 0.7626, 0.7898, 0.2793, 0.7935, 0.5389, 0.7878, 0.5389, 0.7878, 0.5389, 0.7856, 0.2793, 0.7898, 0.2793, 0.2669, 0.7626, 0.2698, 0.503, 0.2755, 0.503, 0.2755, 0.503, 0.2711, 0.7626, 0.2669, 0.7626, 0.2156, 0.7626, 0.2113, 0.7626, 0.207, 0.503, 0.207, 0.503, 0.2126, 0.503, 0.2156, 0.7626, 0.2156, 0.7626, 0.2126, 0.503, 0.2412, 0.503, 0.2412, 0.503, 0.2412, 0.7626, 0.2156, 0.7626, 0.7343, 0.2791, 0.7599, 0.2792, 0.7592, 0.5388, 0.7592, 0.5388, 0.7307, 0.5387, 0.7343, 0.2791, 0.2412, 0.792, 0.2412, 0.7626, 0.2669, 0.7626, 0.2669, 0.7626, 0.2698, 0.792, 0.2412, 0.792, 0.2126, 0.792, 0.2156, 0.7626, 0.2412, 0.7626, 0.2412, 0.7626, 0.2412, 0.792, 0.2126, 0.792, 0.2126, 0.792, 0.207, 0.792, 0.2113, 0.7626, 0.2113, 0.7626, 0.2156, 0.7626, 0.2126, 0.792, 0.7315, 0.2497, 0.7343, 0.2791, 0.7301, 0.2791, 0.7301, 0.2791, 0.7258, 0.2497, 0.7315, 0.2497, 0.7315, 0.2497, 0.76, 0.2498, 0.7599, 0.2792, 0.7599, 0.2792, 0.7343, 0.2791, 0.7315, 0.2497, 0.7886, 0.2499, 0.7856, 0.2793, 0.7599, 0.2792, 0.7599, 0.2792, 0.76, 0.2498, 0.7886, 0.2499, 0.7943, 0.2499, 0.7898, 0.2793, 0.7856, 0.2793, 0.7856, 0.2793, 0.7886, 0.2499, 0.7943, 0.2499, 0.2698, 0.792, 0.2669, 0.7626, 0.2711, 0.7626, 0.2711, 0.7626, 0.2755, 0.792, 0.2698, 0.792, 0.2412, 0.792, 0.2412, 0.8131, 0.2027, 0.8167, 0.2027, 0.8167, 0.2126, 0.792, 0.2412, 0.792, 0.2126, 0.792, 0.2027, 0.8167, 0.2027, 0.8046, 0.2027, 0.8046, 0.207, 0.792, 0.2126, 0.792, 0.7258, 0.2497, 0.7216, 0.2371, 0.7216, 0.225, 0.7216, 0.225, 0.7315, 0.2497, 0.7258, 0.2497, 0.7315, 0.2497, 0.7216, 0.225, 0.7601, 0.2288, 0.7601, 0.2288, 0.76, 0.2498, 0.7315, 0.2497, 0.76, 0.2498, 0.7601, 0.2288, 0.7986, 0.2252, 0.7986, 0.2252, 0.7886, 0.2499, 0.76, 0.2498, 0.7886, 0.2499, 0.7986, 0.2252, 0.7986, 0.2373, 0.7986, 0.2373, 0.7943, 0.2499, 0.7886, 0.2499, 0.2755, 0.792, 0.2797, 0.8046, 0.2797, 0.8167, 0.2797, 0.8167, 0.2698, 0.792, 0.2755, 0.792, 0.2698, 0.792, 0.2797, 0.8167, 0.2412, 0.8131, 0.2412, 0.8131, 0.2412, 0.792, 0.2698, 0.792, 0.8039, 0.5389, 0.8027, 0.9527, 0.7581, 0.9526, 0.7581, 0.9526, 0.7592, 0.5388, 0.8039, 0.5389, 0.2859, 0.08923, 0.2859, 0.503, 0.2412, 0.503, 0.2412, 0.503, 0.2412, 0.08923, 0.2859, 0.08923, 0.5469, 0.3012, 0.5683, 0.3493, 0.5, 0.3493, 0.5, 0.3493, 0.5, 0.281, 0.5469, 0.3012, 0.7146, 0.5387, 0.7134, 0.9525, 0.6931, 0.9524, 0.6931, 0.9524, 0.6942, 0.5386, 0.7146, 0.5387, 0.8242, 0.539, 0.8231, 0.9528, 0.8027, 0.9527, 0.8027, 0.9527, 0.8039, 0.5389, 0.8242, 0.539, 0.4702, 0.4744, 0.4534, 0.4572, 0.5, 0.4371, 0.5, 0.4371, 0.5, 0.4615, 0.4702, 0.4744, 0.5298, 0.4744, 0.5466, 0.4572, 0.5679, 0.5049, 0.5679, 0.5049, 0.5358, 0.5049, 0.5298, 0.4744, 0.5, 0.5484, 0.5, 0.5728, 0.4534, 0.5527, 0.4534, 0.5527, 0.4702, 0.5355, 0.5, 0.5484, 0.4642, 0.5049, 0.4321, 0.5049, 0.4534, 0.4572, 0.4534, 0.4572, 0.4702, 0.4744, 0.4642, 0.5049, 0.4702, 0.5355, 0.4534, 0.5527, 0.4321, 0.5049, 0.4321, 0.5049, 0.4642, 0.5049, 0.4702, 0.5355, 0.2859, 0.503, 0.2859, 0.08923, 0.3062, 0.08923, 0.3062, 0.08923, 0.3062, 0.503, 0.2859, 0.503, 0.5683, 0.3493, 0.5469, 0.3974, 0.5, 0.4176, 0.5, 0.4176, 0.5, 0.3493, 0.5683, 0.3493, 0.1966, 0.503, 0.1762, 0.503, 0.1762, 0.08923, 0.1762, 0.08923, 0.1966, 0.08923, 0.1966, 0.503, 0.5298, 0.5355, 0.5358, 0.5049, 0.5679, 0.5049, 0.5679, 0.5049, 0.5466, 0.5527, 0.5298, 0.5355, 0.5298, 0.5355, 0.5466, 0.5527, 0.5, 0.5728, 0.5, 0.5728, 0.5, 0.5484, 0.5298, 0.5355, 0.1966, 0.08923, 0.2412, 0.08923, 0.2412, 0.503, 0.2412, 0.503, 0.1966, 0.503, 0.1966, 0.08923, 0.4317, 0.3493, 0.5, 0.3493, 0.5, 0.4176, 0.5, 0.4176, 0.4531, 0.3974, 0.4317, 0.3493, 0.4531, 0.3012, 0.5, 0.281, 0.5, 0.3493, 0.5, 0.3493, 0.4317, 0.3493, 0.4531, 0.3012, 0.7146, 0.5387, 0.7592, 0.5388, 0.7581, 0.9526, 0.7581, 0.9526, 0.7134, 0.9525, 0.7146, 0.5387, 0.5298, 0.4744, 0.5, 0.4615, 0.5, 0.4371, 0.5, 0.4371, 0.5466, 0.4572, 0.5298, 0.4744])
me_pcube3.materials.append(mat_hammer_metal_mat)
me_pcube3.materials.append(mat_default_material)
me_pcube3.update()
me_pcube3.normals_split_custom_set([tuple(v) for v in zip(*[iter([-0.1624, 0.2568, 0.9527, -0.1697, -4.822e-06, 0.9855, 3.786e-09, 4.584e-06, 1.0, 3.786e-09, 4.584e-06, 1.0, 1.497e-08, 0.2602, 0.9655, -0.1624, 0.2568, 0.9527, -0.1717, 0.9852, 4.225e-06, -0.1639, 0.9488, 0.2699, 4.985e-09, 0.9618, 0.2736, 4.985e-09, 0.9618, 0.2736, -2.537e-09, 1.0, -6.328e-06, -0.1717, 0.9852, 4.225e-06, -0.1697, 4.106e-06, -0.9855, -0.1625, 0.2568, -0.9527, -1.34e-06, 0.2602, -0.9655, -1.34e-06, 0.2602, -0.9655, 1.143e-06, -2.385e-06, -1.0, -0.1697, 4.106e-06, -0.9855, 1.0, -2.134e-07, 0.0, 1.0, -9.818e-08, 0.0, 1.0, -9.397e-08, 0.0, 1.0, -9.397e-08, 0.0, 1.0, 7.501e-16, 0.0, 1.0, -2.134e-07, 0.0, -1.0, -1.174e-07, 0.0, -1.0, 0.0, 0.0, -1.0, 9.818e-08, 0.0, -1.0, 9.818e-08, 0.0, -1.0, -5.907e-07, 0.0, -1.0, -1.174e-07, 0.0, 0.2169, -0.9389, 0.2671, 0.2121, -0.94, 0.2674, 0.2201, -0.9755, 2.559e-08, 0.2201, -0.9755, 2.559e-08, 0.2254, -0.9743, 5.08e-08, 0.2169, -0.9389, 0.2671, 0.2229, 3.781e-06, -0.9748, 0.1697, -7.85e-07, -0.9855, 0.1625, 0.2568, -0.9527, 0.1625, 0.2568, -0.9527, 0.2153, 0.2541, -0.9429, 0.2229, 3.781e-06, -0.9748, 0.2254, 0.9743, 4.914e-06, 0.1717, 0.9852, 3.508e-06, 0.1639, 0.9488, 0.2699, 0.1639, 0.9488, 0.2699, 0.217, 0.9389, 0.2671, 0.2254, 0.9743, 4.914e-06, 0.2153, 0.2541, 0.9429, 0.1625, 0.2568, 0.9527, 0.1697, -4.096e-06, 0.9855, 0.1697, -4.096e-06, 0.9855, 0.2228, -2.328e-09, 0.9749, 0.2153, 0.2541, 0.9429, -0.2254, -0.9743, 3.834e-06, -0.2201, -0.9755, -2.406e-06, -0.2121, -0.94, 0.2674, -0.2121, -0.94, 0.2674, -0.2169, -0.9389, 0.2671, -0.2254, -0.9743, 3.834e-06, -0.2228, 3.805e-06, 0.9749, -0.1697, -4.822e-06, 0.9855, -0.1624, 0.2568, 0.9527, -0.1624, 0.2568, 0.9527, -0.2153, 0.2541, 0.9429, -0.2228, 3.805e-06, 0.9749, -0.217, 0.9389, 0.2671, -0.1639, 0.9488, 0.2699, -0.1717, 0.9852, 4.225e-06, -0.1717, 0.9852, 4.225e-06, -0.2254, 0.9743, 5.036e-08, -0.217, 0.9389, 0.2671, -0.2153, 0.2541, -0.9429, -0.1625, 0.2568, -0.9527, -0.1697, 4.106e-06, -0.9855, -0.1697, 4.106e-06, -0.9855, -0.2228, -1.23e-08, -0.9749, -0.2153, 0.2541, -0.9429, 0.1425, -0.952, 0.2708, 0.2169, -0.9389, 0.2671, 0.2254, -0.9743, 5.08e-08, 0.2254, -0.9743, 5.08e-08, 0.146, -0.9893, -3.77e-07, 0.1425, -0.952, 0.2708, 0.1442, 1.393e-05, -0.9895, 0.2229, 3.781e-06, -0.9748, 0.2153, 0.2541, -0.9429, 0.2153, 0.2541, -0.9429, 0.1415, 0.2576, -0.9558, 0.1442, 1.393e-05, -0.9895, 0.146, 0.9893, 5.969e-07, 0.2254, 0.9743, 4.914e-06, 0.217, 0.9389, 0.2671, 0.217, 0.9389, 0.2671, 0.1425, 0.952, 0.2708, 0.146, 0.9893, 5.969e-07, 0.1415, 0.2576, 0.9558, 0.2153, 0.2541, 0.9429, 0.2228, -2.328e-09, 0.9749, 0.2228, -2.328e-09, 0.9749, 0.1442, 2.053e-06, 0.9895, 0.1415, 0.2576, 0.9558, -0.146, -0.9893, 3.629e-07, -0.2254, -0.9743, 3.834e-06, -0.2169, -0.9389, 0.2671, -0.2169, -0.9389, 0.2671, -0.1425, -0.952, 0.2708, -0.146, -0.9893, 3.629e-07, -0.1442, 1.393e-05, 0.9895, -0.2228, 3.805e-06, 0.9749, -0.2153, 0.2541, 0.9429, -0.2153, 0.2541, 0.9429, -0.1415, 0.2576, 0.9558, -0.1442, 1.393e-05, 0.9895, -0.1425, 0.952, 0.2708, -0.217, 0.9389, 0.2671, -0.2254, 0.9743, 5.036e-08, -0.2254, 0.9743, 5.036e-08, -0.146, 0.9893, -3.67e-07, -0.1425, 0.952, 0.2708, -0.1415, 0.2576, -0.9558, -0.2153, 0.2541, -0.9429, -0.2228, -1.23e-08, -0.9749, -0.2228, -1.23e-08, -0.9749, -0.1442, 2.053e-06, -0.9895, -0.1415, 0.2576, -0.9558, -0.8269, -0.5408, 0.1538, 0.1425, -0.952, 0.2708, 0.146, -0.9893, -3.77e-07, 0.146, -0.9893, -3.77e-07, -0.826, -0.5636, 2.073e-05, -0.8269, -0.5408, 0.1538, -0.8222, 2.542e-06, -0.5692, 0.1442, 1.393e-05, -0.9895, 0.1415, 0.2576, -0.9558, 0.1415, 0.2576, -0.9558, -0.8255, 0.1469, -0.545, -0.8222, 2.542e-06, -0.5692, -0.826, 0.5636, 2.252e-06, 0.146, 0.9893, 5.969e-07, 0.1425, 0.952, 0.2708, 0.1425, 0.952, 0.2708, -0.827, 0.5408, 0.1538, -0.826, 0.5636, 2.252e-06, -0.8255, 0.1469, 0.545, 0.1415, 0.2576, 0.9558, 0.1442, 2.053e-06, 0.9895, 0.1442, 2.053e-06, 0.9895, -0.8222, -2.838e-05, 0.5692, -0.8255, 0.1469, 0.545, 0.826, -0.5636, 2.914e-06, -0.146, -0.9893, 3.629e-07, -0.1425, -0.952, 0.2708, -0.1425, -0.952, 0.2708, 0.827, -0.5408, 0.1538, 0.826, -0.5636, 2.914e-06, 0.8222, 2.542e-06, 0.5692, -0.1442, 1.393e-05, 0.9895, -0.1415, 0.2576, 0.9558, -0.1415, 0.2576, 0.9558, 0.8255, 0.1469, 0.545, 0.8222, 2.542e-06, 0.5692, 0.8269, 0.5408, 0.1538, -0.1425, 0.952, 0.2708, -0.146, 0.9893, -3.67e-07, -0.146, 0.9893, -3.67e-07, 0.826, 0.5636, 2.12e-05, 0.8269, 0.5408, 0.1538, 0.8255, 0.1469, -0.545, -0.1415, 0.2576, -0.9558, -0.1442, 2.053e-06, -0.9895, -0.1442, 2.053e-06, -0.9895, 0.8222, -2.838e-05, -0.5692, 0.8255, 0.1469, -0.545, -0.9179, -0.3816, 0.1086, -0.8269, -0.5408, 0.1538, -0.826, -0.5636, 2.073e-05, -0.826, -0.5636, 2.073e-05, -0.9234, -0.3839, 0.0, -0.9179, -0.3816, 0.1086, -0.9218, 9.952e-07, -0.3877, -0.8222, 2.542e-06, -0.5692, -0.8255, 0.1469, -0.545, -0.8255, 0.1469, -0.545, -0.9168, 0.1039, -0.3856, -0.9218, 9.952e-07, -0.3877, -0.9234, 0.3839, 1.416e-06, -0.826, 0.5636, 2.252e-06, -0.827, 0.5408, 0.1538, -0.827, 0.5408, 0.1538, -0.9179, 0.3816, 0.1086, -0.9234, 0.3839, 1.416e-06, -0.9168, 0.1039, 0.3856, -0.8255, 0.1469, 0.545, -0.8222, -2.838e-05, 0.5692, -0.8222, -2.838e-05, 0.5692, -0.9218, 1.015e-07, 0.3877, -0.9168, 0.1039, 0.3856, 0.9234, -0.3839, 1.399e-06, 0.826, -0.5636, 2.914e-06, 0.827, -0.5408, 0.1538, 0.827, -0.5408, 0.1538, 0.9179, -0.3816, 0.1086, 0.9234, -0.3839, 1.399e-06, 0.9218, 9.952e-07, 0.3877, 0.8222, 2.542e-06, 0.5692, 0.8255, 0.1469, 0.545, 0.8255, 0.1469, 0.545, 0.9168, 0.1039, 0.3856, 0.9218, 9.952e-07, 0.3877, 0.9179, 0.3816, 0.1086, 0.8269, 0.5408, 0.1538, 0.826, 0.5636, 2.12e-05, 0.826, 0.5636, 2.12e-05, 0.9234, 0.3839, 0.0, 0.9179, 0.3816, 0.1086, 0.9168, 0.1039, -0.3856, 0.8255, 0.1469, -0.545, 0.8222, -2.838e-05, -0.5692, 0.8222, -2.838e-05, -0.5692, 0.9218, 1.015e-07, -0.3877, 0.9168, 0.1039, -0.3856, 0.0, -0.9618, 0.2736, 0.0, -0.9618, 0.2736, 0.0, -1.0, -4.931e-09, 0.0, -1.0, -4.931e-09, 0.0, -1.0, 0.0, 0.0, -0.9618, 0.2736, 0.0, 7.403e-06, -1.0, 0.0, -7.609e-06, -1.0, 0.0, 0.2602, -0.9655, 0.0, 0.2602, -0.9655, 0.0, 0.2602, -0.9655, 0.0, 7.403e-06, -1.0, 0.0, 1.0, 8.96e-06, 0.0, 1.0, -8.96e-06, 0.0, 0.9618, 0.2736, 0.0, 0.9618, 0.2736, 0.0, 0.9618, 0.2736, 0.0, 1.0, 8.96e-06, 0.0, 0.2602, 0.9655, 0.0, 0.2602, 0.9655, 0.0, -1.375e-07, 1.0, 0.0, -1.375e-07, 1.0, 0.0, 0.0, 1.0, 0.0, 0.2602, 0.9655, 0.0, -1.0, 7.964e-06, 0.0, -1.0, -7.964e-06, 0.0, -0.9618, 0.2736, 0.0, -0.9618, 0.2736, 0.0, -0.9618, 0.2736, 0.0, -1.0, 7.964e-06, 0.0, 7.403e-06, 1.0, 0.0, -7.609e-06, 1.0, 0.0, 0.2602, 0.9655, 0.0, 0.2602, 0.9655, 0.0, 0.2602, 0.9655, 0.0, 7.403e-06, 1.0, 0.0, 0.9618, 0.2736, 0.0, 0.9618, 0.2736, 0.0, 1.0, 4.931e-09, 0.0, 1.0, 4.931e-09, 0.0, 1.0, 0.0, 0.0, 0.9618, 0.2736, 0.0, 0.2602, -0.9655, 0.0, 0.2602, -0.9655, 0.0, -1.375e-07, -1.0, 0.0, -1.375e-07, -1.0, 0.0, 0.0, -1.0, 0.0, 0.2602, -0.9655, -1.0, 0.0, 0.0, -1.0, 1.174e-07, 0.0, -1.0, 2.134e-07, 0.0, -1.0, 2.134e-07, 0.0, -1.0, 9.818e-08, 0.0, -1.0, 0.0, 0.0, 0.0, -0.2602, 0.9655, 0.0, -0.2602, 0.9655, 0.0, -7.609e-06, 1.0, 0.0, -7.609e-06, 1.0, 0.0, 7.403e-06, 1.0, 0.0, -0.2602, 0.9655, 0.9168, -0.1039, 0.3856, 0.8255, -0.1469, 0.545, 0.8222, 2.542e-06, 0.5692, 0.8222, 2.542e-06, 0.5692, 0.9218, 9.952e-07, 0.3877, 0.9168, -0.1039, 0.3856, 0.8255, -0.1469, 0.545, -0.1415, -0.2576, 0.9558, -0.1442, 1.393e-05, 0.9895, -0.1442, 1.393e-05, 0.9895, 0.8222, 2.542e-06, 0.5692, 0.8255, -0.1469, 0.545, -0.1415, -0.2576, 0.9558, -0.2153, -0.2541, 0.9429, -0.2228, 3.805e-06, 0.9749, -0.2228, 3.805e-06, 0.9749, -0.1442, 1.393e-05, 0.9895, -0.1415, -0.2576, 0.9558, -0.2153, -0.2541, 0.9429, -0.1625, -0.2568, 0.9527, -0.1697, -4.822e-06, 0.9855, -0.1697, -4.822e-06, 0.9855, -0.2228, 3.805e-06, 0.9749, -0.2153, -0.2541, 0.9429, -0.1697, -4.822e-06, 0.9855, -0.1625, -0.2568, 0.9527, -4.99e-09, -0.2602, 0.9655, -4.99e-09, -0.2602, 0.9655, 3.786e-09, 4.584e-06, 1.0, -0.1697, -4.822e-06, 0.9855, 0.2153, -0.2541, 0.9429, 0.2228, -2.328e-09, 0.9749, 0.1697, -4.096e-06, 0.9855, 0.1697, -4.096e-06, 0.9855, 0.1625, -0.2568, 0.9527, 0.2153, -0.2541, 0.9429, 0.1415, -0.2576, 0.9558, 0.1442, 2.053e-06, 0.9895, 0.2228, -2.328e-09, 0.9749, 0.2228, -2.328e-09, 0.9749, 0.2153, -0.2541, 0.9429, 0.1415, -0.2576, 0.9558, -0.8255, -0.1469, 0.545, -0.8222, -2.838e-05, 0.5692, 0.1442, 2.053e-06, 0.9895, 0.1442, 2.053e-06, 0.9895, 0.1415, -0.2576, 0.9558, -0.8255, -0.1469, 0.545, -0.9168, -0.1039, 0.3856, -0.9218, 1.015e-07, 0.3877, -0.8222, -2.838e-05, 0.5692, -0.8222, -2.838e-05, 0.5692, -0.8255, -0.1469, 0.545, -0.9168, -0.1039, 0.3856, 0.0, -0.2602, 0.9655, 0.0, 0.0, 1.0, 0.0, -1.375e-07, 1.0, 0.0, -1.375e-07, 1.0, 0.0, -0.2602, 0.9655, 0.0, -0.2602, 0.9655, 1.0, -9.818e-08, 0.0, 1.0, 5.907e-07, 0.0, 1.0, 2.054e-07, 0.0, 1.0, 2.054e-07, 0.0, 1.0, -9.397e-08, 0.0, 1.0, -9.818e-08, 0.0, 0.0, -0.2602, -0.9655, 0.0, -0.2602, -0.9655, 0.0, -7.609e-06, -1.0, 0.0, -7.609e-06, -1.0, 0.0, 7.403e-06, -1.0, 0.0, -0.2602, -0.9655, -0.9168, -0.1039, -0.3856, -0.8255, -0.1469, -0.545, -0.8222, 2.542e-06, -0.5692, -0.8222, 2.542e-06, -0.5692, -0.9218, 9.952e-07, -0.3877, -0.9168, -0.1039, -0.3856, -0.8255, -0.1469, -0.545, 0.1415, -0.2576, -0.9558, 0.1442, 1.393e-05, -0.9895, 0.1442, 1.393e-05, -0.9895, -0.8222, 2.542e-06, -0.5692, -0.8255, -0.1469, -0.545, 0.1415, -0.2576, -0.9558, 0.2153, -0.2541, -0.9429, 0.2229, 3.781e-06, -0.9748, 0.2229, 3.781e-06, -0.9748, 0.1442, 1.393e-05, -0.9895, 0.1415, -0.2576, -0.9558, 0.2153, -0.2541, -0.9429, 0.1625, -0.2568, -0.9527, 0.1697, -7.85e-07, -0.9855, 0.1697, -7.85e-07, -0.9855, 0.2229, 3.781e-06, -0.9748, 0.2153, -0.2541, -0.9429, -0.1625, -0.2568, -0.9527, -0.1697, 4.106e-06, -0.9855, 1.143e-06, -2.385e-06, -1.0, 1.143e-06, -2.385e-06, -1.0, -2.495e-08, -0.2602, -0.9655, -0.1625, -0.2568, -0.9527, -0.2153, -0.2541, -0.9429, -0.2228, -1.23e-08, -0.9749, -0.1697, 4.106e-06, -0.9855, -0.1697, 4.106e-06, -0.9855, -0.1625, -0.2568, -0.9527, -0.2153, -0.2541, -0.9429, -0.1415, -0.2576, -0.9558, -0.1442, 2.053e-06, -0.9895, -0.2228, -1.23e-08, -0.9749, -0.2228, -1.23e-08, -0.9749, -0.2153, -0.2541, -0.9429, -0.1415, -0.2576, -0.9558, 0.8255, -0.1469, -0.545, 0.8222, -2.838e-05, -0.5692, -0.1442, 2.053e-06, -0.9895, -0.1442, 2.053e-06, -0.9895, -0.1415, -0.2576, -0.9558, 0.8255, -0.1469, -0.545, 0.9168, -0.1039, -0.3856, 0.9218, 1.015e-07, -0.3877, 0.8222, -2.838e-05, -0.5692, 0.8222, -2.838e-05, -0.5692, 0.8255, -0.1469, -0.545, 0.9168, -0.1039, -0.3856, 0.0, -0.2602, -0.9655, 0.0, 0.0, -1.0, 0.0, -1.375e-07, -1.0, 0.0, -1.375e-07, -1.0, 0.0, -0.2602, -0.9655, 0.0, -0.2602, -0.9655, -1.0, -2.134e-07, 0.0, -1.0, -9.818e-08, 0.0, -1.0, 0.0, 0.0, -1.0, 0.0, 0.0, -1.0, -1.174e-07, 0.0, -1.0, -2.134e-07, 0.0, -1.0, -9.818e-08, 0.0, -1.0, 5.907e-07, 0.0, -1.0, 1.174e-07, 0.0, -1.0, 1.174e-07, 0.0, -1.0, 0.0, 0.0, -1.0, -9.818e-08, 0.0, 0.0, -0.9618, -0.2736, 0.0, -0.9618, -0.2736, 0.0, -1.0, -7.964e-06, 0.0, -1.0, -7.964e-06, 0.0, -1.0, 7.964e-06, 0.0, -0.9618, -0.2736, 0.9179, -0.3816, -0.1086, 0.8269, -0.5408, -0.1538, 0.826, -0.5636, 2.914e-06, 0.826, -0.5636, 2.914e-06, 0.9234, -0.3839, 1.399e-06, 0.9179, -0.3816, -0.1086, 0.8269, -0.5408, -0.1538, -0.1425, -0.952, -0.2708, -0.146, -0.9893, 3.629e-07, -0.146, -0.9893, 3.629e-07, 0.826, -0.5636, 2.914e-06, 0.8269, -0.5408, -0.1538, -0.1425, -0.952, -0.2708, -0.2171, -0.9389, -0.2671, -0.2254, -0.9743, 3.834e-06, -0.2254, -0.9743, 3.834e-06, -0.146, -0.9893, 3.629e-07, -0.1425, -0.952, -0.2708, -0.2171, -0.9389, -0.2671, -0.2121, -0.94, -0.2674, -0.2201, -0.9755, -2.406e-06, -0.2201, -0.9755, -2.406e-06, -0.2254, -0.9743, 3.834e-06, -0.2171, -0.9389, -0.2671, 0.217, -0.9389, -0.2671, 0.2254, -0.9743, 5.08e-08, 0.2201, -0.9755, 2.559e-08, 0.2201, -0.9755, 2.559e-08, 0.2121, -0.94, -0.2674, 0.217, -0.9389, -0.2671, 0.1425, -0.952, -0.2708, 0.146, -0.9893, -3.77e-07, 0.2254, -0.9743, 5.08e-08, 0.2254, -0.9743, 5.08e-08, 0.217, -0.9389, -0.2671, 0.1425, -0.952, -0.2708, -0.8269, -0.5408, -0.1538, -0.826, -0.5636, 2.073e-05, 0.146, -0.9893, -3.77e-07, 0.146, -0.9893, -3.77e-07, 0.1425, -0.952, -0.2708, -0.8269, -0.5408, -0.1538, -0.9179, -0.3816, -0.1086, -0.9234, -0.3839, 0.0, -0.826, -0.5636, 2.073e-05, -0.826, -0.5636, 2.073e-05, -0.8269, -0.5408, -0.1538, -0.9179, -0.3816, -0.1086, 0.0, -0.9618, -0.2736, 0.0, -1.0, 0.0, 0.0, -1.0, -4.931e-09, 0.0, -1.0, -4.931e-09, 0.0, -0.9618, -0.2736, 0.0, -0.9618, -0.2736, 1.0, -7.363e-08, 0.0, 1.0, -9.397e-08, 0.0, 1.0, 2.054e-07, 0.0, 1.0, 2.054e-07, 0.0, 1.0, 4.43e-07, 0.0, 1.0, -7.363e-08, 0.0, 1.0, -1.6e-07, 0.0, 1.0, 7.501e-16, 0.0, 1.0, -9.397e-08, 0.0, 1.0, -9.397e-08, 0.0, 1.0, -7.363e-08, 0.0, 1.0, -1.6e-07, 0.0, 0.0, 0.9618, -0.2736, 0.0, 0.9618, -0.2736, 0.0, 1.0, -8.96e-06, 0.0, 1.0, -8.96e-06, 0.0, 1.0, 8.96e-06, 0.0, 0.9618, -0.2736, -0.9179, 0.3816, -0.1086, -0.8269, 0.5408, -0.1538, -0.826, 0.5636, 2.252e-06, -0.826, 0.5636, 2.252e-06, -0.9234, 0.3839, 1.416e-06, -0.9179, 0.3816, -0.1086, -0.8269, 0.5408, -0.1538, 0.1425, 0.952, -0.2708, 0.146, 0.9893, 5.969e-07, 0.146, 0.9893, 5.969e-07, -0.826, 0.5636, 2.252e-06, -0.8269, 0.5408, -0.1538, 0.1425, 0.952, -0.2708, 0.217, 0.9389, -0.2671, 0.2254, 0.9743, 4.914e-06, 0.2254, 0.9743, 4.914e-06, 0.146, 0.9893, 5.969e-07, 0.1425, 0.952, -0.2708, 0.217, 0.9389, -0.2671, 0.1639, 0.9488, -0.2699, 0.1717, 0.9852, 3.508e-06, 0.1717, 0.9852, 3.508e-06, 0.2254, 0.9743, 4.914e-06, 0.217, 0.9389, -0.2671, -0.1639, 0.9488, -0.2699, -0.1717, 0.9852, 4.225e-06, -2.537e-09, 1.0, -6.328e-06, -2.537e-09, 1.0, -6.328e-06, 0.0, 0.9618, -0.2736, -0.1639, 0.9488, -0.2699, -0.2169, 0.9389, -0.2671, -0.2254, 0.9743, 5.036e-08, -0.1717, 0.9852, 4.225e-06, -0.1717, 0.9852, 4.225e-06, -0.1639, 0.9488, -0.2699, -0.2169, 0.9389, -0.2671, -0.1425, 0.952, -0.2708, -0.146, 0.9893, -3.67e-07, -0.2254, 0.9743, 5.036e-08, -0.2254, 0.9743, 5.036e-08, -0.2169, 0.9389, -0.2671, -0.1425, 0.952, -0.2708, 0.8269, 0.5408, -0.1538, 0.826, 0.5636, 2.12e-05, -0.146, 0.9893, -3.67e-07, -0.146, 0.9893, -3.67e-07, -0.1425, 0.952, -0.2708, 0.8269, 0.5408, -0.1538, 0.9179, 0.3816, -0.1086, 0.9234, 0.3839, 0.0, 0.826, 0.5636, 2.12e-05, 0.826, 0.5636, 2.12e-05, 0.8269, 0.5408, -0.1538, 0.9179, 0.3816, -0.1086, 0.0, 0.9618, -0.2736, 0.0, 1.0, 0.0, 0.0, 1.0, 4.931e-09, 0.0, 1.0, 4.931e-09, 0.0, 0.9618, -0.2736, 0.0, 0.9618, -0.2736, 1.143e-06, -2.385e-06, -1.0, -1.34e-06, 0.2602, -0.9655, 0.1625, 0.2568, -0.9527, 0.1625, 0.2568, -0.9527, 0.1697, -7.85e-07, -0.9855, 1.143e-06, -2.385e-06, -1.0, 0.1625, -0.2568, -0.9527, -2.495e-08, -0.2602, -0.9655, 1.143e-06, -2.385e-06, -1.0, 1.143e-06, -2.385e-06, -1.0, 0.1697, -7.85e-07, -0.9855, 0.1625, -0.2568, -0.9527, 0.1697, -4.096e-06, 0.9855, 3.786e-09, 4.584e-06, 1.0, -4.99e-09, -0.2602, 0.9655, -4.99e-09, -0.2602, 0.9655, 0.1625, -0.2568, 0.9527, 0.1697, -4.096e-06, 0.9855, 0.1625, 0.2568, 0.9527, 1.497e-08, 0.2602, 0.9655, 3.786e-09, 4.584e-06, 1.0, 3.786e-09, 4.584e-06, 1.0, 0.1697, -4.096e-06, 0.9855, 0.1625, 0.2568, 0.9527, 0.1717, 0.9852, 3.508e-06, -2.537e-09, 1.0, -6.328e-06, 4.985e-09, 0.9618, 0.2736, 4.985e-09, 0.9618, 0.2736, 0.1639, 0.9488, 0.2699, 0.1717, 0.9852, 3.508e-06, 0.1639, 0.9488, -0.2699, 0.0, 0.9618, -0.2736, -2.537e-09, 1.0, -6.328e-06, -2.537e-09, 1.0, -6.328e-06, 0.1717, 0.9852, 3.508e-06, 0.1639, 0.9488, -0.2699, -0.3609, -0.0001844, 0.9326, -0.3607, 0.03333, 0.9321, 1.301e-07, 0.03578, 0.9994, 1.301e-07, 0.03578, 0.9994, -3.007e-06, -0.001957, 1.0, -0.3609, -0.0001844, 0.9326, 0.9808, -0.001748, 0.1951, 0.9807, 0.01632, 0.1951, 0.9999, 0.01664, 0.0, 0.9999, 0.01664, 0.0, 1.0, -0.0002262, -5.76e-06, 0.9808, -0.001748, 0.1951, 1.227e-05, -0.001952, -1.0, 2.231e-06, 0.03574, -0.9994, -0.3607, 0.03334, -0.9321, -0.3606, 0.03333, -0.9321, -0.3609, -0.0002084, -0.9326, 1.227e-05, -0.001952, -1.0, -1.0, -0.0002622, 3.112e-06, -0.9999, 0.01664, -1.241e-06, -0.9807, 0.01632, 0.1951, -0.9807, 0.01632, 0.1951, -0.9808, -0.001719, 0.1951, -1.0, -0.0002622, 3.112e-06, -0.9808, -0.001748, -0.1951, -0.9807, 0.01632, -0.1951, -0.9999, 0.01664, -1.241e-06, -0.9999, 0.01664, -1.241e-06, -1.0, -0.0002622, 3.112e-06, -0.9808, -0.001748, -0.1951, 0.9808, -0.001747, -0.1951, 1.0, -0.0002262, -5.76e-06, 0.9999, 0.01664, 0.0, 0.9999, 0.01664, 0.0, 0.9807, 0.01632, -0.1951, 0.9808, -0.001747, -0.1951, 0.3609, -0.0001844, -0.9326, 0.3607, 0.03333, -0.9321, 2.231e-06, 0.03574, -0.9994, 2.231e-06, 0.03574, -0.9994, 1.227e-05, -0.001952, -1.0, 0.3609, -0.0001844, -0.9326, 0.3609, -0.0001847, 0.9326, -3.007e-06, -0.001957, 1.0, 1.301e-07, 0.03578, 0.9994, 1.301e-07, 0.03578, 0.9994, 0.3607, 0.03333, 0.9321, 0.3609, -0.0001847, 0.9326, 4.086e-06, -0.3015, -0.9535, 1.227e-05, -0.001952, -1.0, -0.3609, -0.0002084, -0.9326, -0.3609, -0.0002084, -0.9326, -0.3461, -0.2828, -0.8945, 4.086e-06, -0.3015, -0.9535, 0.3462, -0.2829, -0.8945, 0.3609, -0.0001844, -0.9326, 1.227e-05, -0.001952, -1.0, 1.227e-05, -0.001952, -1.0, 4.086e-06, -0.3015, -0.9535, 0.3462, -0.2829, -0.8945, 0.9707, -0.1429, -0.1931, 0.9893, -0.1456, 0.0, 1.0, -0.0002262, -5.76e-06, 1.0, -0.0002262, -5.76e-06, 0.9808, -0.001747, -0.1951, 0.9707, -0.1429, -0.1931, 0.9707, -0.1429, 0.1931, 0.9808, -0.001748, 0.1951, 1.0, -0.0002262, -5.76e-06, 1.0, -0.0002262, -5.76e-06, 0.9893, -0.1456, 0.0, 0.9707, -0.1429, 0.1931, 0.3462, -0.2829, 0.8945, -2.189e-06, -0.3015, 0.9535, -3.007e-06, -0.001957, 1.0, -3.007e-06, -0.001957, 1.0, 0.3609, -0.0001847, 0.9326, 0.3462, -0.2829, 0.8945, -0.3462, -0.2829, 0.8945, -0.3609, -0.0001844, 0.9326, -3.007e-06, -0.001957, 1.0, -3.007e-06, -0.001957, 1.0, -2.189e-06, -0.3015, 0.9535, -0.3462, -0.2829, 0.8945, -0.9893, -0.1456, 1.359e-06, -1.0, -0.0002622, 3.112e-06, -0.9808, -0.001719, 0.1951, -0.9808, -0.001719, 0.1951, -0.9707, -0.1429, 0.1931, -0.9893, -0.1456, 1.359e-06, -0.9707, -0.1429, -0.1931, -0.9808, -0.001748, -0.1951, -1.0, -0.0002622, 3.112e-06, -1.0, -0.0002622, 3.112e-06, -0.9893, -0.1456, 1.359e-06, -0.9707, -0.1429, -0.1931, 0.2284, -0.434, -0.8715, 0.2285, -0.434, -0.8715, 0.2284, -0.434, -0.8715, 0.2284, -0.434, -0.8715, 0.2284, -0.434, -0.8715, 0.2284, -0.434, -0.8715, 0.9082, -0.3946, -0.1395, 0.9082, -0.3946, -0.1396, 0.9082, -0.3946, -0.1396, 0.9082, -0.3946, -0.1396, 0.9082, -0.3946, -0.1396, 0.9082, -0.3946, -0.1395, 0.9082, -0.3946, 0.1396, 0.9082, -0.3946, 0.1396, 0.9082, -0.3946, 0.1396, 0.9082, -0.3946, 0.1396, 0.9082, -0.3946, 0.1396, 0.9082, -0.3946, 0.1396, 0.2284, -0.434, 0.8715, 0.2284, -0.434, 0.8715, 0.2285, -0.434, 0.8715, 0.2285, -0.434, 0.8715, 0.2284, -0.434, 0.8715, 0.2284, -0.434, 0.8715, -0.2284, -0.434, 0.8715, -0.2285, -0.434, 0.8715, -0.2284, -0.434, 0.8715, -0.2284, -0.434, 0.8715, -0.2284, -0.434, 0.8715, -0.2284, -0.434, 0.8715, -0.9082, -0.3946, 0.1395, -0.9082, -0.3946, 0.1396, -0.9082, -0.3946, 0.1396, -0.9082, -0.3946, 0.1396, -0.9082, -0.3946, 0.1396, -0.9082, -0.3946, 0.1395, -0.9082, -0.3946, -0.1396, -0.9082, -0.3946, -0.1396, -0.9082, -0.3946, -0.1396, -0.9082, -0.3946, -0.1396, -0.9082, -0.3946, -0.1396, -0.9082, -0.3946, -0.1396, -0.2284, -0.434, -0.8715, -0.2284, -0.434, -0.8715, -0.2285, -0.434, -0.8715, -0.2285, -0.434, -0.8715, -0.2284, -0.434, -0.8715, -0.2284, -0.434, -0.8715, -0.3879, 0.0, 0.9217, -0.3879, 0.0, 0.9217, 0.0, 0.0, 1.0, 0.0, 0.0, 1.0, 0.0, 0.0, 1.0, -0.3879, 0.0, 0.9217, -0.3879, 0.0, -0.9217, -0.3879, 0.0, -0.9217, 0.0, 0.0, -1.0, 0.0, 0.0, -1.0, 0.0, 0.0, -1.0, -0.3879, 0.0, -0.9217, 0.0, -1.0, 0.0, 0.0, -1.0, 0.0, 0.0, -1.0, 0.0, 0.0, -1.0, 0.0, 0.0, -1.0, 0.0, 0.0, -1.0, 0.0, 0.9101, 0.0, 0.4145, 0.9101, 0.0, 0.4145, 1.0, -7.695e-16, 0.0, 1.0, -7.695e-16, 0.0, 1.0, -1.034e-14, 0.0, 0.9101, 0.0, 0.4145, -1.0, 0.0, 1.501e-06, -1.0, 0.0, -1.48e-06, -0.9101, 0.0, 0.4145, -0.9101, 0.0, 0.4145, -0.9101, 0.0, 0.4145, -1.0, 0.0, 1.501e-06, 0.0, 1.0, 0.0, 0.0, 1.0, 0.0, 0.0, 1.0, 0.0, 0.0, 1.0, 0.0, 0.0, 1.0, 0.0, 0.0, 1.0, 0.0, 0.0, 1.0, 0.0, 0.0, 1.0, 0.0, 0.0, 1.0, 0.0, 0.0, 1.0, 0.0, 0.0, 1.0, 0.0, 0.0, 1.0, 0.0, 0.0, 1.0, 0.0, 0.0, 1.0, 0.0, 0.0, 1.0, 0.0, 0.0, 1.0, 0.0, 0.0, 1.0, 0.0, 0.0, 1.0, 0.0, 0.0, 1.0, 0.0, 0.0, 1.0, 0.0, 0.0, 1.0, 0.0, 0.0, 1.0, 0.0, 0.0, 1.0, 0.0, 0.0, 1.0, 0.0, 0.0, 1.0, 0.0, 0.0, 1.0, 0.0, 0.0, 1.0, 0.0, 0.0, 1.0, 0.0, 0.0, 1.0, 0.0, 0.0, 1.0, 0.0, -0.9101, 0.0, -0.4145, -0.9101, 0.0, -0.4145, -1.0, 0.0, -1.48e-06, -1.0, 0.0, -1.48e-06, -1.0, 0.0, 1.501e-06, -0.9101, 0.0, -0.4145, 0.0, -1.0, 0.0, 0.0, -1.0, 0.0, 0.0, -1.0, 0.0, 0.0, -1.0, 0.0, 0.0, -1.0, 0.0, 0.0, -1.0, 0.0, 0.9101, -1.742e-14, -0.4145, 1.0, -1.034e-14, 0.0, 1.0, -7.695e-16, 0.0, 1.0, -7.695e-16, 0.0, 0.9101, 0.0, -0.4145, 0.9101, -1.742e-14, -0.4145, 0.0, 1.0, 0.0, 0.0, 1.0, 0.0, 0.0, 1.0, 0.0, 0.0, 1.0, 0.0, 0.0, 1.0, 0.0, 0.0, 1.0, 0.0, 0.0, 1.0, 0.0, 0.0, 1.0, 0.0, 0.0, 1.0, 0.0, 0.0, 1.0, 0.0, 0.0, 1.0, 0.0, 0.0, 1.0, 0.0, 0.3879, 0.0, -0.9217, 0.0, 0.0, -1.0, 0.0, 0.0, -1.0, 0.0, 0.0, -1.0, 0.3879, 0.0, -0.9217, 0.3879, 0.0, -0.9217, 0.0, -1.0, 0.0, 0.0, -1.0, 0.0, 0.0, -1.0, 0.0, 0.0, -1.0, 0.0, 0.0, -1.0, 0.0, 0.0, -1.0, 0.0, 0.0, -1.0, 0.0, 0.0, -1.0, 0.0, 0.0, -1.0, 0.0, 0.0, -1.0, 0.0, 0.0, -1.0, 0.0, 0.0, -1.0, 0.0, 0.3879, 0.0, 0.9217, 0.0, 0.0, 1.0, 0.0, 0.0, 1.0, 0.0, 0.0, 1.0, 0.3879, 0.0, 0.9217, 0.3879, 0.0, 0.9217, 0.0, 1.0, 0.0, 0.0, 1.0, 0.0, 0.0, 1.0, 0.0, 0.0, 1.0, 0.0, 0.0, 1.0, 0.0, 0.0, 1.0, 0.0])] * 3)])

# ---- objects
ob_camera = bpy.data.objects.new('Camera', cam_camera)
ob_group1 = bpy.data.objects.new('group1', None)
ob_pcube3 = bpy.data.objects.new('pCube3', me_pcube3)
ob_sun = bpy.data.objects.new('Sun', light_sun)
ob_sun_001 = bpy.data.objects.new('Sun.001', light_sun_001)

# ---- transforms, parenting, visibility, modifiers, constraints
ob_camera.location = (3.078, -2.904, 2.062)
ob_camera.rotation_euler = (1.43, -2.582e-07, 0.8079)
ob_camera.lock_rotations_4d = False
ob_camera.empty_display_type = 'ARROWS'
ob_camera.color = (0.0, 0.0, 0.0, 0.0)
ob_camera.display_type = 'WIRE'
ob_camera.lineart.crease_threshold = 0.0
ob_group1.location = (0.0, 0.0, 0.0)
ob_group1.rotation_euler = (1.571, -0.0, 0.0)
ob_group1.scale = (0.2308, 0.2308, 0.2308)
ob_group1.color = (0.8, 0.8, 0.8, 1.0)
ob_pcube3.location = (0.0, 0.0, 0.0)
ob_pcube3.rotation_euler = (1.571, -0.0, 1.203)
ob_pcube3.scale = (0.2308, 0.2308, 0.2308)
ob_pcube3.color = (0.8, 0.8, 0.8, 1.0)
ob_sun.location = (-1.238, -0.2126, 2.938)
_c = ob_sun.constraints.new('DAMPED_TRACK'); _c.name = 'Damped Track'
_c.target = ob_pcube3
_c.track_axis = 'TRACK_NEGATIVE_Z'
ob_sun_001.location = (3.09, -3.061, 1.599)
_c = ob_sun_001.constraints.new('DAMPED_TRACK'); _c.name = 'Damped Track'
_c.target = ob_pcube3
_c.track_axis = 'TRACK_NEGATIVE_Z'

# ---- collection membership
col_collection.objects.link(ob_camera)
col_collection.objects.link(ob_group1)
col_collection.objects.link(ob_pcube3)
col_collection.objects.link(ob_sun)
col_collection.objects.link(ob_sun_001)

# ---- scene / render settings (as saved in the file)
scene.camera = ob_camera
scene.frame_start = 1; scene.frame_end = 47; scene.frame_set(10)
scene.render.engine = 'BLENDER_EEVEE_NEXT'
scene.render.resolution_x = 1080
scene.cycles.samples = 256
scene.cycles.sampling_pattern = 'TABULATED_SOBOL'
scene.eevee.use_gtao = True
scene.eevee.use_raytracing = True
scene.view_settings.view_transform = 'Filmic'
bpy.context.view_layer.update()
